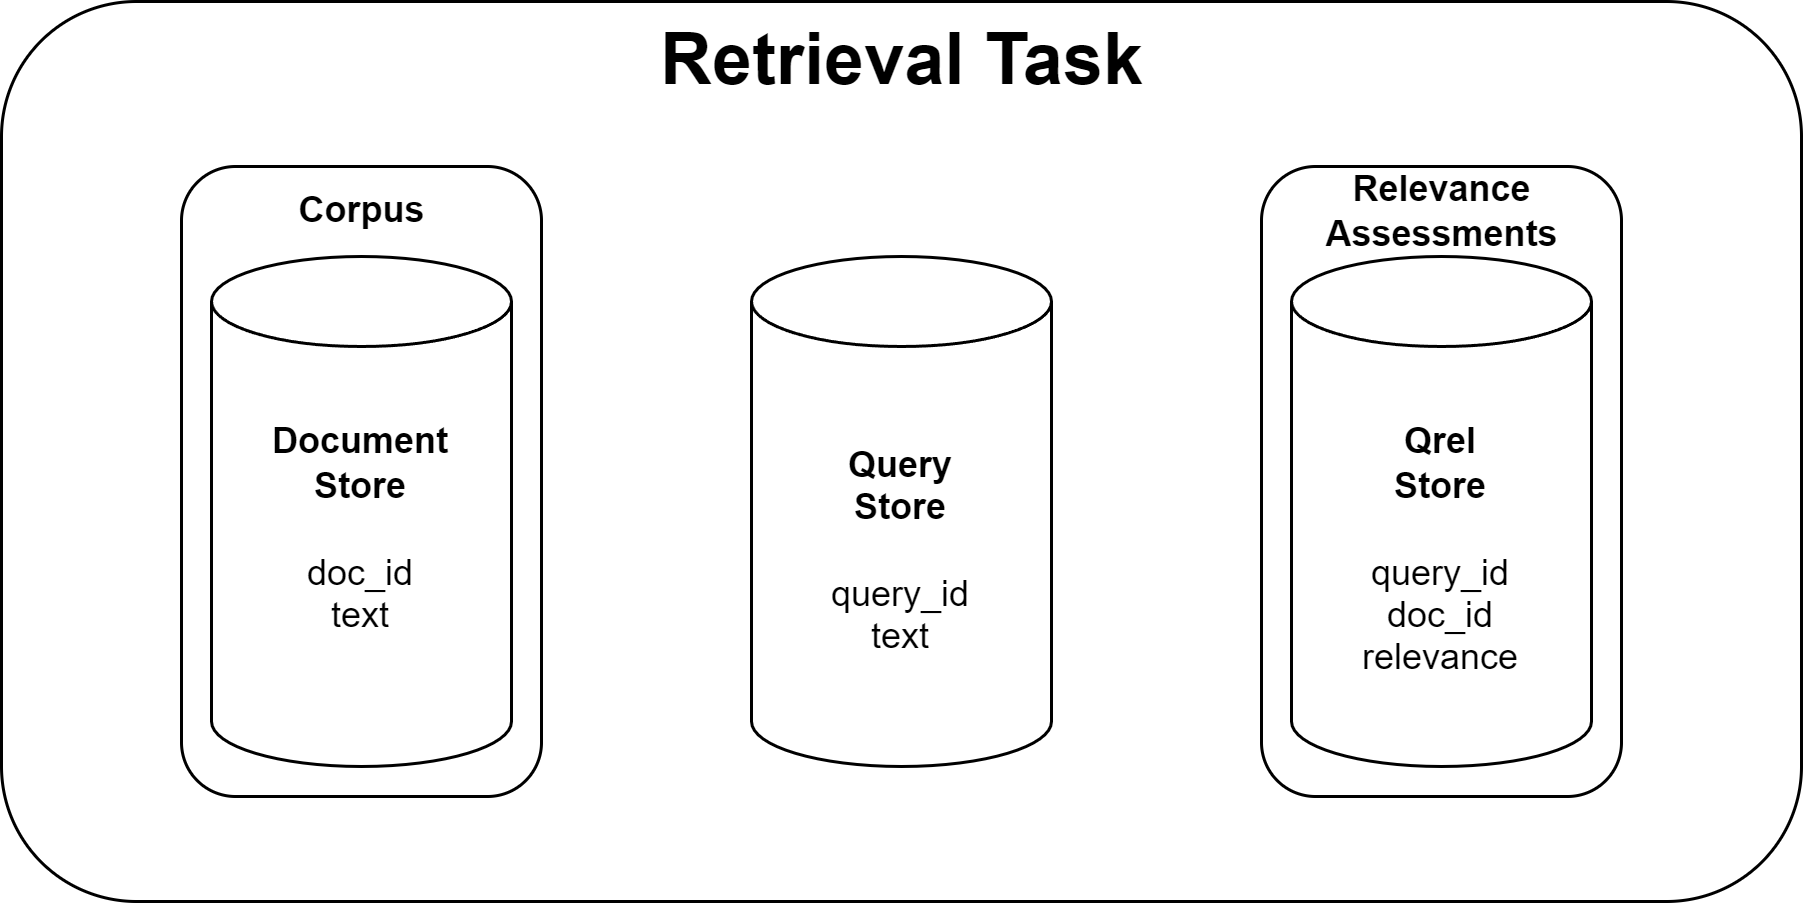

The diagram above was exported from draw.io. Its source (the exported page's mxGraphModel, read from the mxfile embedded in the PNG):
<mxGraphModel dx="1434" dy="836" grid="1" gridSize="10" guides="1" tooltips="1" connect="1" arrows="1" fold="1" page="1" pageScale="1" pageWidth="827" pageHeight="1169" math="0" shadow="0">
  <root>
    <mxCell id="0" />
    <mxCell id="1" parent="0" />
    <mxCell id="2" value="" style="rounded=1;whiteSpace=wrap;html=1;" vertex="1" parent="1">
      <mxGeometry width="600" height="300" as="geometry" />
    </mxCell>
    <mxCell id="3" value="" style="rounded=1;whiteSpace=wrap;html=1;" vertex="1" parent="1">
      <mxGeometry x="420" y="55" width="120" height="210" as="geometry" />
    </mxCell>
    <mxCell id="4" value="Relevance&lt;div&gt;Assessments&lt;/div&gt;" style="text;html=1;align=center;verticalAlign=middle;resizable=0;points=[];autosize=1;strokeColor=none;fillColor=none;fontStyle=1" vertex="1" parent="1">
      <mxGeometry x="435" y="50" width="90" height="40" as="geometry" />
    </mxCell>
    <mxCell id="5" value="" style="rounded=1;whiteSpace=wrap;html=1;" vertex="1" parent="1">
      <mxGeometry x="60" y="55" width="120" height="210" as="geometry" />
    </mxCell>
    <mxCell id="6" value="&lt;b&gt;Document&lt;/b&gt;&lt;div&gt;&lt;b&gt;Store&lt;/b&gt;&lt;/div&gt;&lt;div&gt;&lt;b&gt;&lt;br&gt;&lt;/b&gt;&lt;/div&gt;&lt;div&gt;doc_id&lt;/div&gt;&lt;div&gt;text&lt;/div&gt;&lt;div&gt;&lt;b&gt;&lt;br&gt;&lt;/b&gt;&lt;/div&gt;" style="shape=cylinder3;whiteSpace=wrap;html=1;boundedLbl=1;backgroundOutline=1;size=15;" vertex="1" parent="1">
      <mxGeometry x="70" y="85" width="100" height="170" as="geometry" />
    </mxCell>
    <mxCell id="7" value="&lt;b&gt;Query&lt;/b&gt;&lt;div&gt;&lt;b&gt;Store&lt;/b&gt;&lt;/div&gt;&lt;div&gt;&lt;b&gt;&lt;br&gt;&lt;/b&gt;&lt;/div&gt;&lt;div&gt;query_id&lt;/div&gt;&lt;div&gt;text&lt;/div&gt;" style="shape=cylinder3;whiteSpace=wrap;html=1;boundedLbl=1;backgroundOutline=1;size=15;" vertex="1" parent="1">
      <mxGeometry x="250" y="85" width="100" height="170" as="geometry" />
    </mxCell>
    <mxCell id="8" value="&lt;b&gt;Qrel&lt;/b&gt;&lt;div&gt;&lt;b&gt;Store&lt;/b&gt;&lt;/div&gt;&lt;div&gt;&lt;b&gt;&lt;br&gt;&lt;/b&gt;&lt;/div&gt;&lt;div&gt;query_id&lt;/div&gt;&lt;div&gt;doc_id&lt;/div&gt;&lt;div&gt;relevance&lt;/div&gt;" style="shape=cylinder3;whiteSpace=wrap;html=1;boundedLbl=1;backgroundOutline=1;size=15;" vertex="1" parent="1">
      <mxGeometry x="430" y="85" width="100" height="170" as="geometry" />
    </mxCell>
    <mxCell id="9" value="Corpus" style="text;html=1;align=center;verticalAlign=middle;resizable=0;points=[];autosize=1;strokeColor=none;fillColor=none;fontStyle=1" vertex="1" parent="1">
      <mxGeometry x="90" y="55" width="60" height="30" as="geometry" />
    </mxCell>
    <mxCell id="10" value="&lt;b&gt;&lt;font style=&quot;font-size: 24px;&quot;&gt;Retrieval Task&lt;/font&gt;&lt;/b&gt;" style="text;html=1;align=center;verticalAlign=middle;resizable=0;points=[];autosize=1;strokeColor=none;fillColor=none;" vertex="1" parent="1">
      <mxGeometry x="210" width="180" height="40" as="geometry" />
    </mxCell>
  </root>
</mxGraphModel>